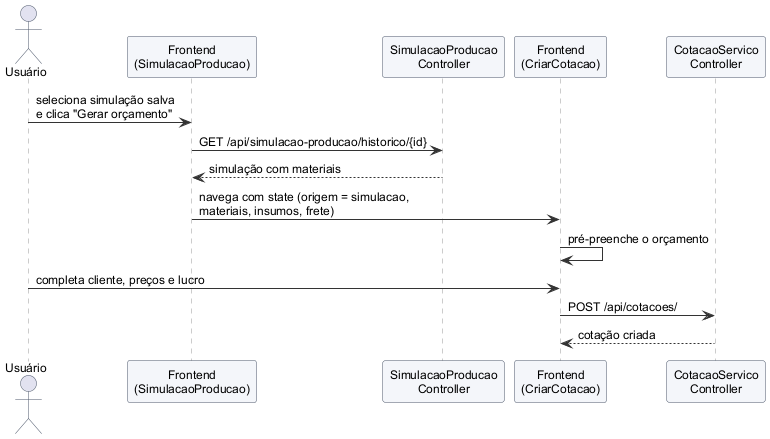

The diagram above was rendered by PlantUML. Its source (embedded in the PNG):
@startuml

skinparam defaultFontName Arial
skinparam defaultFontSize 12
skinparam shadowing false
skinparam backgroundColor white
skinparam ArrowColor #333333
skinparam ParticipantBackgroundColor #F4F6FA
skinparam ParticipantBorderColor #4A5568
skinparam ActorBorderColor #4A5568
skinparam DatabaseBackgroundColor #F4F6FA
skinparam SequenceLifeLineBorderColor #999999
skinparam NoteBackgroundColor #FFFBEA
skinparam ClassBackgroundColor #F8FAFC
skinparam ClassBorderColor #4A5568
skinparam ClassHeaderBackgroundColor #E2E8F0
skinparam PackageBorderColor #4A5568
skinparam UsecaseBackgroundColor #EEF4FB
skinparam UsecaseBorderColor #4A5568
skinparam RectangleBorderColor #4A5568
skinparam ComponentBackgroundColor #F4F6FA
skinparam NodeBackgroundColor #F4F6FA

actor Usuário
participant "Frontend\n(SimulacaoProducao)" as SIM
participant "SimulacaoProducao\nController" as C
participant "Frontend\n(CriarCotacao)" as CC
participant "CotacaoServico\nController" as CT

Usuário -> SIM : seleciona simulação salva\ne clica "Gerar orçamento"
SIM -> C : GET /api/simulacao-producao/historico/{id}
C --> SIM : simulação com materiais
SIM -> CC : navega com state (origem = simulacao,\nmateriais, insumos, frete)
CC -> CC : pré-preenche o orçamento
Usuário -> CC : completa cliente, preços e lucro
CC -> CT : POST /api/cotacoes/
CT --> CC : cotação criada
@enduml